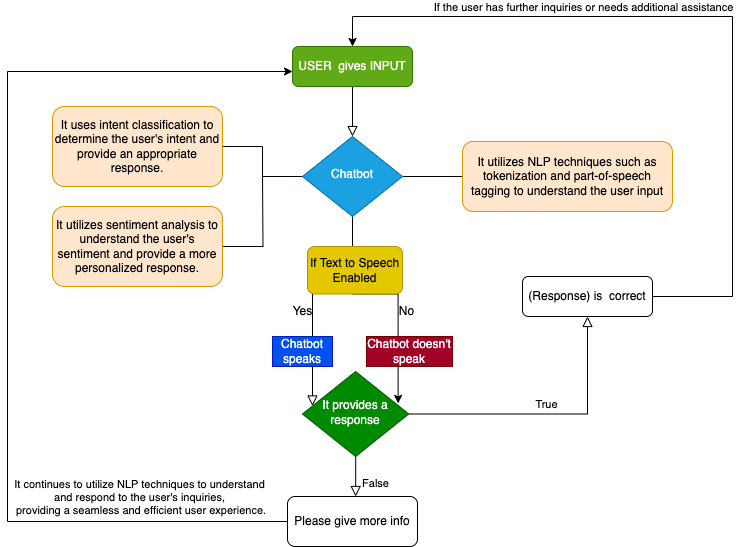

The diagram above was exported from draw.io. Its source (the exported page's mxGraphModel, read from the mxfile embedded in the PNG):
<mxGraphModel dx="954" dy="552" grid="1" gridSize="10" guides="1" tooltips="1" connect="1" arrows="1" fold="1" page="1" pageScale="1" pageWidth="827" pageHeight="1169" math="0" shadow="0">
  <root>
    <mxCell id="WIyWlLk6GJQsqaUBKTNV-0" />
    <mxCell id="WIyWlLk6GJQsqaUBKTNV-1" parent="WIyWlLk6GJQsqaUBKTNV-0" />
    <mxCell id="WIyWlLk6GJQsqaUBKTNV-2" value="" style="rounded=0;html=1;jettySize=auto;orthogonalLoop=1;fontSize=11;endArrow=block;endFill=0;endSize=8;strokeWidth=1;shadow=0;labelBackgroundColor=none;edgeStyle=orthogonalEdgeStyle;" parent="WIyWlLk6GJQsqaUBKTNV-1" source="WIyWlLk6GJQsqaUBKTNV-3" target="WIyWlLk6GJQsqaUBKTNV-6" edge="1">
      <mxGeometry relative="1" as="geometry" />
    </mxCell>
    <mxCell id="WIyWlLk6GJQsqaUBKTNV-3" value="USER &amp;nbsp;gives INPUT" style="rounded=1;whiteSpace=wrap;html=1;fontSize=12;glass=0;strokeWidth=1;shadow=0;fillColor=#60a917;strokeColor=#2D7600;fontColor=#ffffff;" parent="WIyWlLk6GJQsqaUBKTNV-1" vertex="1">
      <mxGeometry x="320" y="180" width="120" height="40" as="geometry" />
    </mxCell>
    <mxCell id="WIyWlLk6GJQsqaUBKTNV-4" value="" style="rounded=0;html=1;jettySize=auto;orthogonalLoop=1;fontSize=11;endArrow=block;endFill=0;endSize=8;strokeWidth=1;shadow=0;labelBackgroundColor=none;edgeStyle=orthogonalEdgeStyle;" parent="WIyWlLk6GJQsqaUBKTNV-1" source="WIyWlLk6GJQsqaUBKTNV-6" target="WIyWlLk6GJQsqaUBKTNV-10" edge="1">
      <mxGeometry y="20" relative="1" as="geometry">
        <mxPoint as="offset" />
        <Array as="points">
          <mxPoint x="380" y="410" />
          <mxPoint x="340" y="410" />
        </Array>
      </mxGeometry>
    </mxCell>
    <mxCell id="WIyWlLk6GJQsqaUBKTNV-5" value="" style="edgeStyle=orthogonalEdgeStyle;rounded=0;html=1;jettySize=auto;orthogonalLoop=1;fontSize=11;endArrow=none;endFill=0;endSize=8;strokeWidth=1;shadow=0;labelBackgroundColor=none;" parent="WIyWlLk6GJQsqaUBKTNV-1" source="WIyWlLk6GJQsqaUBKTNV-6" target="WIyWlLk6GJQsqaUBKTNV-7" edge="1">
      <mxGeometry y="10" relative="1" as="geometry">
        <mxPoint as="offset" />
      </mxGeometry>
    </mxCell>
    <mxCell id="4wnophlmngd3Or8wr34P-1" style="edgeStyle=orthogonalEdgeStyle;rounded=0;orthogonalLoop=1;jettySize=auto;html=1;endArrow=none;endFill=0;" parent="WIyWlLk6GJQsqaUBKTNV-1" source="WIyWlLk6GJQsqaUBKTNV-6" target="4wnophlmngd3Or8wr34P-0" edge="1">
      <mxGeometry relative="1" as="geometry" />
    </mxCell>
    <mxCell id="16VXk8hcIXgcm9TEqES8-1" style="edgeStyle=orthogonalEdgeStyle;rounded=0;orthogonalLoop=1;jettySize=auto;html=1;entryX=0.9;entryY=0.375;entryDx=0;entryDy=0;entryPerimeter=0;" edge="1" parent="WIyWlLk6GJQsqaUBKTNV-1" source="WIyWlLk6GJQsqaUBKTNV-6" target="WIyWlLk6GJQsqaUBKTNV-10">
      <mxGeometry relative="1" as="geometry" />
    </mxCell>
    <mxCell id="WIyWlLk6GJQsqaUBKTNV-6" value="Chatbot" style="rhombus;whiteSpace=wrap;html=1;shadow=0;fontFamily=Helvetica;fontSize=12;align=center;strokeWidth=1;spacing=6;spacingTop=-4;fillColor=#1ba1e2;fontColor=#ffffff;strokeColor=#006EAF;" parent="WIyWlLk6GJQsqaUBKTNV-1" vertex="1">
      <mxGeometry x="330" y="270" width="100" height="80" as="geometry" />
    </mxCell>
    <mxCell id="WIyWlLk6GJQsqaUBKTNV-7" value="It utilizes NLP techniques such as tokenization and part-of-speech tagging to understand the user input" style="rounded=1;whiteSpace=wrap;html=1;fontSize=12;glass=0;strokeWidth=1;shadow=0;fillColor=#ffe6cc;strokeColor=#d79b00;" parent="WIyWlLk6GJQsqaUBKTNV-1" vertex="1">
      <mxGeometry x="490" y="275" width="210" height="70" as="geometry" />
    </mxCell>
    <mxCell id="WIyWlLk6GJQsqaUBKTNV-8" value="False" style="rounded=0;html=1;jettySize=auto;orthogonalLoop=1;fontSize=11;endArrow=block;endFill=0;endSize=8;strokeWidth=1;shadow=0;labelBackgroundColor=none;edgeStyle=orthogonalEdgeStyle;" parent="WIyWlLk6GJQsqaUBKTNV-1" source="WIyWlLk6GJQsqaUBKTNV-10" target="WIyWlLk6GJQsqaUBKTNV-11" edge="1">
      <mxGeometry x="0.3333" y="20" relative="1" as="geometry">
        <mxPoint as="offset" />
        <Array as="points">
          <mxPoint x="383" y="620" />
          <mxPoint x="383" y="620" />
        </Array>
      </mxGeometry>
    </mxCell>
    <mxCell id="WIyWlLk6GJQsqaUBKTNV-9" value="True" style="edgeStyle=orthogonalEdgeStyle;rounded=0;html=1;jettySize=auto;orthogonalLoop=1;fontSize=11;endArrow=block;endFill=0;endSize=8;strokeWidth=1;shadow=0;labelBackgroundColor=none;" parent="WIyWlLk6GJQsqaUBKTNV-1" source="WIyWlLk6GJQsqaUBKTNV-10" target="WIyWlLk6GJQsqaUBKTNV-12" edge="1">
      <mxGeometry y="10" relative="1" as="geometry">
        <mxPoint as="offset" />
      </mxGeometry>
    </mxCell>
    <mxCell id="WIyWlLk6GJQsqaUBKTNV-10" value="It provides a response" style="rhombus;whiteSpace=wrap;html=1;shadow=0;fontFamily=Helvetica;fontSize=12;align=center;strokeWidth=1;spacing=6;spacingTop=-4;fillColor=#008a00;fontColor=#ffffff;strokeColor=#005700;" parent="WIyWlLk6GJQsqaUBKTNV-1" vertex="1">
      <mxGeometry x="330" y="505" width="106.25" height="85" as="geometry" />
    </mxCell>
    <mxCell id="4wnophlmngd3Or8wr34P-6" style="edgeStyle=orthogonalEdgeStyle;rounded=0;orthogonalLoop=1;jettySize=auto;html=1;" parent="WIyWlLk6GJQsqaUBKTNV-1" edge="1">
      <mxGeometry relative="1" as="geometry">
        <mxPoint x="320" y="205" as="targetPoint" />
        <Array as="points">
          <mxPoint x="35" y="655" />
          <mxPoint x="35" y="205" />
        </Array>
        <mxPoint x="320" y="655" as="sourcePoint" />
      </mxGeometry>
    </mxCell>
    <mxCell id="4wnophlmngd3Or8wr34P-7" value="It continues to utilize NLP techniques to understand &lt;br&gt;and respond to the user's inquiries,&lt;br&gt;&amp;nbsp;providing a seamless and efficient user experience." style="edgeLabel;html=1;align=center;verticalAlign=middle;resizable=0;points=[];" parent="4wnophlmngd3Or8wr34P-6" connectable="0" vertex="1">
      <mxGeometry x="-0.6208" y="-1" relative="1" as="geometry">
        <mxPoint x="39" y="-24" as="offset" />
      </mxGeometry>
    </mxCell>
    <mxCell id="WIyWlLk6GJQsqaUBKTNV-11" value="&lt;span style=&quot;caret-color: rgb(255, 255, 255); background-color: rgb(255, 255, 255);&quot;&gt;Please give more info&lt;/span&gt;" style="rounded=1;whiteSpace=wrap;html=1;fontSize=12;glass=0;strokeWidth=1;shadow=0;" parent="WIyWlLk6GJQsqaUBKTNV-1" vertex="1">
      <mxGeometry x="315" y="630" width="130" height="50" as="geometry" />
    </mxCell>
    <mxCell id="4wnophlmngd3Or8wr34P-4" style="edgeStyle=orthogonalEdgeStyle;rounded=0;orthogonalLoop=1;jettySize=auto;html=1;entryX=0.5;entryY=0;entryDx=0;entryDy=0;" parent="WIyWlLk6GJQsqaUBKTNV-1" source="WIyWlLk6GJQsqaUBKTNV-12" target="WIyWlLk6GJQsqaUBKTNV-3" edge="1">
      <mxGeometry relative="1" as="geometry">
        <mxPoint x="380" y="140" as="targetPoint" />
        <Array as="points">
          <mxPoint x="760" y="430" />
          <mxPoint x="760" y="150" />
          <mxPoint x="380" y="150" />
        </Array>
      </mxGeometry>
    </mxCell>
    <mxCell id="4wnophlmngd3Or8wr34P-5" value="If the user has further inquiries or needs additional assistance" style="edgeLabel;html=1;align=center;verticalAlign=middle;resizable=0;points=[];" parent="4wnophlmngd3Or8wr34P-4" connectable="0" vertex="1">
      <mxGeometry x="0.5087" y="-3" relative="1" as="geometry">
        <mxPoint x="71" y="-7" as="offset" />
      </mxGeometry>
    </mxCell>
    <mxCell id="WIyWlLk6GJQsqaUBKTNV-12" value="(Response) is &amp;nbsp;correct" style="rounded=1;whiteSpace=wrap;html=1;fontSize=12;glass=0;strokeWidth=1;shadow=0;" parent="WIyWlLk6GJQsqaUBKTNV-1" vertex="1">
      <mxGeometry x="550" y="410" width="130" height="40" as="geometry" />
    </mxCell>
    <mxCell id="4wnophlmngd3Or8wr34P-0" value="It uses intent classification to determine the user's intent and provide an appropriate response." style="rounded=1;whiteSpace=wrap;html=1;fillColor=#ffe6cc;strokeColor=#d79b00;" parent="WIyWlLk6GJQsqaUBKTNV-1" vertex="1">
      <mxGeometry x="80" y="240" width="170" height="80" as="geometry" />
    </mxCell>
    <mxCell id="4wnophlmngd3Or8wr34P-3" style="edgeStyle=orthogonalEdgeStyle;rounded=0;orthogonalLoop=1;jettySize=auto;html=1;endArrow=none;endFill=0;" parent="WIyWlLk6GJQsqaUBKTNV-1" source="4wnophlmngd3Or8wr34P-2" edge="1">
      <mxGeometry relative="1" as="geometry">
        <mxPoint x="290" y="310" as="targetPoint" />
      </mxGeometry>
    </mxCell>
    <mxCell id="4wnophlmngd3Or8wr34P-2" value="It utilizes sentiment analysis to understand the user's sentiment and provide a more personalized response." style="rounded=1;whiteSpace=wrap;html=1;fillColor=#ffe6cc;strokeColor=#d79b00;" parent="WIyWlLk6GJQsqaUBKTNV-1" vertex="1">
      <mxGeometry x="80" y="340" width="170" height="80" as="geometry" />
    </mxCell>
    <mxCell id="16VXk8hcIXgcm9TEqES8-0" value="If Text to Speech Enabled" style="rounded=1;whiteSpace=wrap;html=1;fillColor=#e3c800;fontColor=#000000;strokeColor=#B09500;" vertex="1" parent="WIyWlLk6GJQsqaUBKTNV-1">
      <mxGeometry x="335" y="380" width="95" height="47.5" as="geometry" />
    </mxCell>
    <mxCell id="16VXk8hcIXgcm9TEqES8-2" value="Yes" style="text;html=1;align=center;verticalAlign=middle;resizable=0;points=[];autosize=1;strokeColor=none;fillColor=none;" vertex="1" parent="WIyWlLk6GJQsqaUBKTNV-1">
      <mxGeometry x="310" y="430" width="40" height="30" as="geometry" />
    </mxCell>
    <mxCell id="16VXk8hcIXgcm9TEqES8-3" value="No" style="text;html=1;align=center;verticalAlign=middle;resizable=0;points=[];autosize=1;strokeColor=none;fillColor=none;" vertex="1" parent="WIyWlLk6GJQsqaUBKTNV-1">
      <mxGeometry x="414" y="430" width="40" height="30" as="geometry" />
    </mxCell>
    <mxCell id="16VXk8hcIXgcm9TEqES8-4" value="Chatbot speaks" style="rounded=0;whiteSpace=wrap;html=1;fillColor=#0050ef;fontColor=#ffffff;strokeColor=#001DBC;" vertex="1" parent="WIyWlLk6GJQsqaUBKTNV-1">
      <mxGeometry x="300" y="470" width="60" height="30" as="geometry" />
    </mxCell>
    <mxCell id="16VXk8hcIXgcm9TEqES8-6" value="Chatbot doesn't speak" style="rounded=0;whiteSpace=wrap;html=1;fillColor=#a20025;fontColor=#ffffff;strokeColor=#6F0000;" vertex="1" parent="WIyWlLk6GJQsqaUBKTNV-1">
      <mxGeometry x="394" y="470" width="86" height="30" as="geometry" />
    </mxCell>
  </root>
</mxGraphModel>